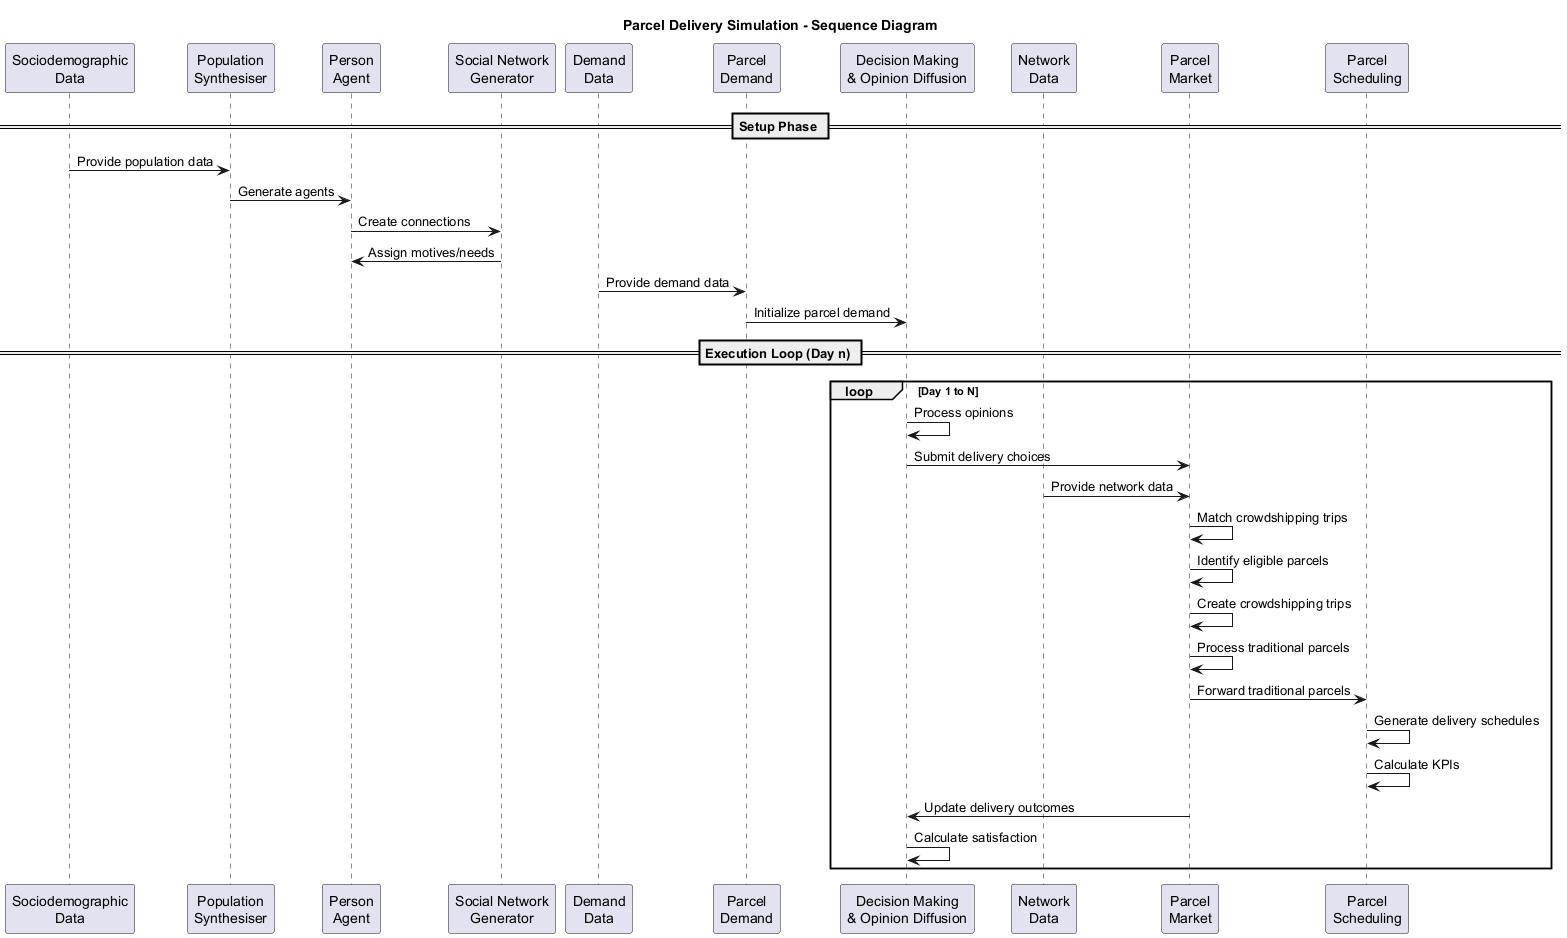

The diagram above was rendered by PlantUML. Its source (embedded in the PNG):
@startuml
title Parcel Delivery Simulation - Sequence Diagram

participant "Sociodemographic\nData" as SocioData
participant "Population\nSynthesiser" as PopSynth
participant "Person\nAgent" as Person
participant "Social Network\nGenerator" as SocialNet
participant "Demand\nData" as DemandData
participant "Parcel\nDemand" as ParcelDemand
participant "Decision Making\n& Opinion Diffusion" as Decision
participant "Network\nData" as NetData
participant "Parcel\nMarket" as ParcelMarket
participant "Parcel\nScheduling" as ParcelSchedule

== Setup Phase ==

SocioData -> PopSynth: Provide population data
PopSynth -> Person: Generate agents
Person -> SocialNet: Create connections
SocialNet -> Person: Assign motives/needs
DemandData -> ParcelDemand: Provide demand data
ParcelDemand -> Decision: Initialize parcel demand

== Execution Loop (Day n) ==

loop Day 1 to N
  Decision -> Decision: Process opinions
  Decision -> ParcelMarket: Submit delivery choices
  NetData -> ParcelMarket: Provide network data
  
  ParcelMarket -> ParcelMarket: Match crowdshipping trips
  ParcelMarket -> ParcelMarket: Identify eligible parcels
  ParcelMarket -> ParcelMarket: Create crowdshipping trips
  ParcelMarket -> ParcelMarket: Process traditional parcels
  
  ParcelMarket -> ParcelSchedule: Forward traditional parcels
  ParcelSchedule -> ParcelSchedule: Generate delivery schedules
  ParcelSchedule -> ParcelSchedule: Calculate KPIs
  
  ParcelMarket -> Decision: Update delivery outcomes
  Decision -> Decision: Calculate satisfaction
end

@enduml